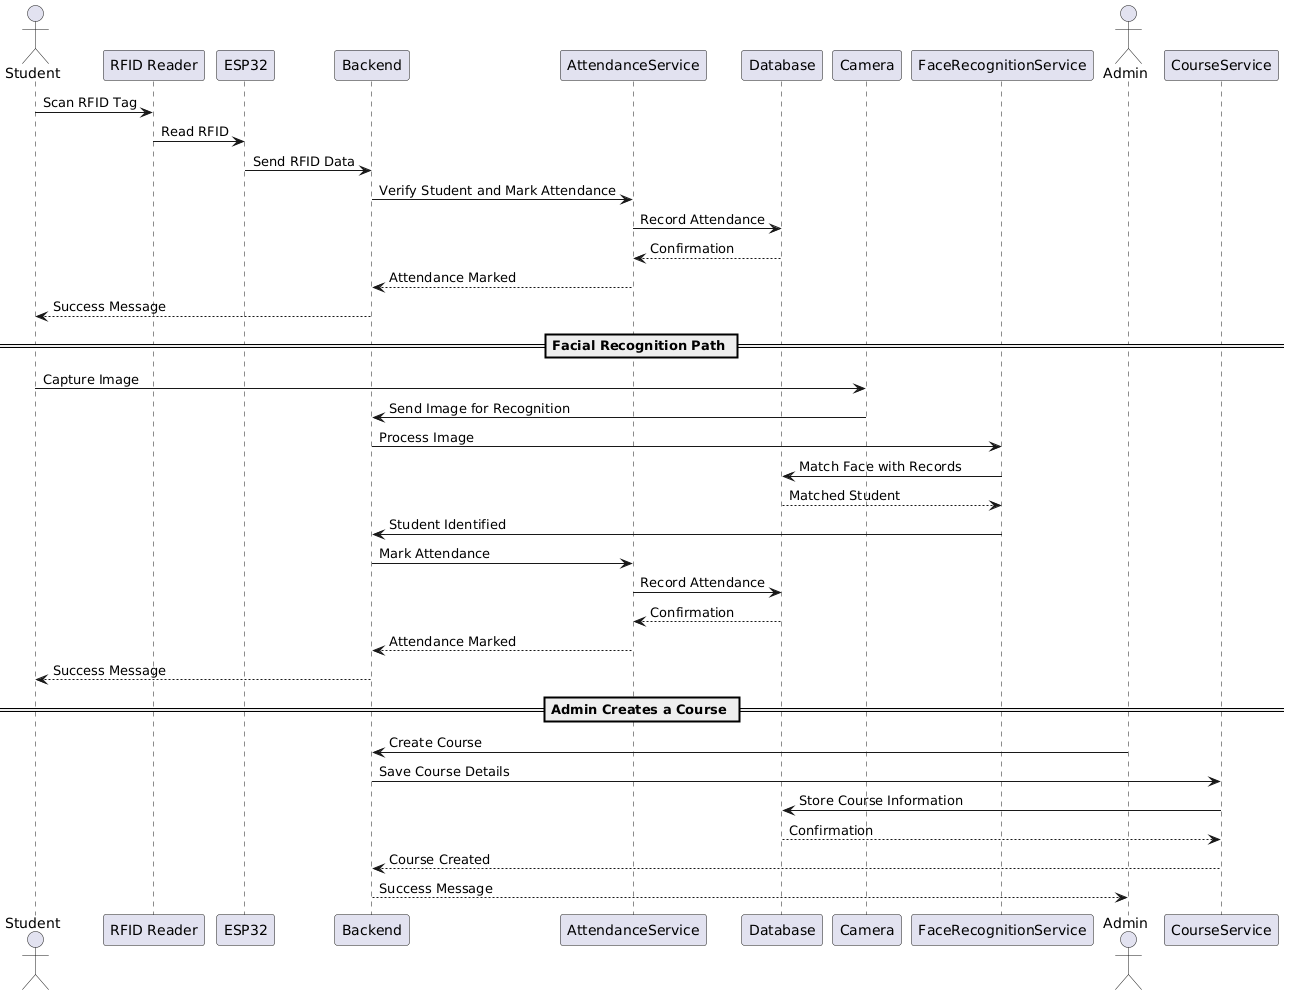

The diagram above was rendered by PlantUML. Its source (embedded in the PNG):
@startuml
actor Student
Student -> "RFID Reader": Scan RFID Tag
"RFID Reader" -> ESP32: Read RFID
ESP32 -> Backend: Send RFID Data
Backend -> AttendanceService: Verify Student and Mark Attendance
AttendanceService -> Database: Record Attendance
Database --> AttendanceService: Confirmation
AttendanceService --> Backend: Attendance Marked
Backend --> Student: Success Message

== Facial Recognition Path ==
Student -> Camera: Capture Image
Camera -> Backend: Send Image for Recognition
Backend -> FaceRecognitionService: Process Image
FaceRecognitionService -> Database: Match Face with Records
Database --> FaceRecognitionService: Matched Student
FaceRecognitionService -> Backend: Student Identified
Backend -> AttendanceService: Mark Attendance
AttendanceService -> Database: Record Attendance
Database --> AttendanceService: Confirmation
AttendanceService --> Backend: Attendance Marked
Backend --> Student: Success Message

== Admin Creates a Course ==
actor Admin
Admin -> Backend: Create Course
Backend -> CourseService: Save Course Details
CourseService -> Database: Store Course Information
Database --> CourseService: Confirmation
CourseService --> Backend: Course Created
Backend --> Admin: Success Message
@enduml